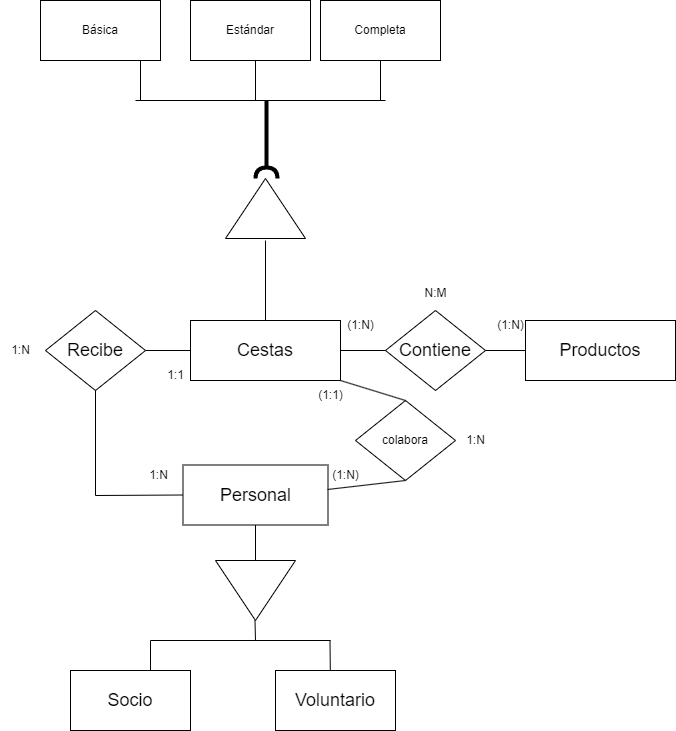

The diagram above was exported from draw.io. Its source (the exported page's mxGraphModel, read from the mxfile embedded in the PNG):
<mxGraphModel dx="1434" dy="844" grid="1" gridSize="10" guides="1" tooltips="1" connect="1" arrows="1" fold="1" page="1" pageScale="1" pageWidth="827" pageHeight="1169" math="0" shadow="0">
  <root>
    <mxCell id="0" />
    <mxCell id="1" parent="0" />
    <mxCell id="OeP2As1SIRDO0nkmu6kT-2" value="&lt;font style=&quot;font-size: 18px;&quot;&gt;Productos&lt;/font&gt;" style="rounded=0;whiteSpace=wrap;html=1;" vertex="1" parent="1">
      <mxGeometry x="670" y="380" width="150" height="60" as="geometry" />
    </mxCell>
    <mxCell id="OeP2As1SIRDO0nkmu6kT-3" value="&lt;font style=&quot;font-size: 18px;&quot;&gt;Cestas&lt;/font&gt;" style="rounded=0;whiteSpace=wrap;html=1;" vertex="1" parent="1">
      <mxGeometry x="335" y="380" width="150" height="60" as="geometry" />
    </mxCell>
    <mxCell id="OeP2As1SIRDO0nkmu6kT-4" value="&lt;font style=&quot;font-size: 18px;&quot;&gt;Contiene&lt;/font&gt;" style="rhombus;whiteSpace=wrap;html=1;" vertex="1" parent="1">
      <mxGeometry x="530" y="370" width="100" height="80" as="geometry" />
    </mxCell>
    <mxCell id="OeP2As1SIRDO0nkmu6kT-6" value="&lt;font style=&quot;font-size: 18px;&quot;&gt;Recibe&lt;/font&gt;" style="rhombus;whiteSpace=wrap;html=1;" vertex="1" parent="1">
      <mxGeometry x="190" y="370" width="100" height="80" as="geometry" />
    </mxCell>
    <mxCell id="OeP2As1SIRDO0nkmu6kT-7" value="1:N" style="text;html=1;align=center;verticalAlign=middle;resizable=0;points=[];autosize=1;strokeColor=none;fillColor=none;" vertex="1" parent="1">
      <mxGeometry x="282.5" y="520" width="40" height="30" as="geometry" />
    </mxCell>
    <mxCell id="OeP2As1SIRDO0nkmu6kT-8" value="1:1" style="text;html=1;align=center;verticalAlign=middle;resizable=0;points=[];autosize=1;strokeColor=none;fillColor=none;" vertex="1" parent="1">
      <mxGeometry x="300" y="420" width="40" height="30" as="geometry" />
    </mxCell>
    <mxCell id="OeP2As1SIRDO0nkmu6kT-9" value="(1:N)" style="text;html=1;align=center;verticalAlign=middle;resizable=0;points=[];autosize=1;strokeColor=none;fillColor=none;" vertex="1" parent="1">
      <mxGeometry x="465" y="520" width="50" height="30" as="geometry" />
    </mxCell>
    <mxCell id="OeP2As1SIRDO0nkmu6kT-10" value="(1:N)" style="text;html=1;align=center;verticalAlign=middle;resizable=0;points=[];autosize=1;strokeColor=none;fillColor=none;" vertex="1" parent="1">
      <mxGeometry x="630" y="370" width="50" height="30" as="geometry" />
    </mxCell>
    <mxCell id="OeP2As1SIRDO0nkmu6kT-11" value="(1:N)" style="text;html=1;align=center;verticalAlign=middle;resizable=0;points=[];autosize=1;strokeColor=none;fillColor=none;" vertex="1" parent="1">
      <mxGeometry x="480" y="370" width="50" height="30" as="geometry" />
    </mxCell>
    <mxCell id="OeP2As1SIRDO0nkmu6kT-12" value="1:N" style="text;html=1;align=center;verticalAlign=middle;resizable=0;points=[];autosize=1;strokeColor=none;fillColor=none;" vertex="1" parent="1">
      <mxGeometry x="145" y="395" width="40" height="30" as="geometry" />
    </mxCell>
    <mxCell id="OeP2As1SIRDO0nkmu6kT-13" value="&lt;font style=&quot;font-size: 18px;&quot;&gt;Personal&lt;/font&gt;" style="rounded=0;whiteSpace=wrap;html=1;" vertex="1" parent="1">
      <mxGeometry x="327.5" y="524.5" width="145" height="60" as="geometry" />
    </mxCell>
    <mxCell id="OeP2As1SIRDO0nkmu6kT-15" value="" style="endArrow=none;html=1;rounded=0;entryX=1;entryY=0.5;entryDx=0;entryDy=0;exitX=0;exitY=0.5;exitDx=0;exitDy=0;" edge="1" parent="1" source="OeP2As1SIRDO0nkmu6kT-4" target="OeP2As1SIRDO0nkmu6kT-3">
      <mxGeometry width="50" height="50" relative="1" as="geometry">
        <mxPoint x="560" y="460" as="sourcePoint" />
        <mxPoint x="610" y="410" as="targetPoint" />
      </mxGeometry>
    </mxCell>
    <mxCell id="OeP2As1SIRDO0nkmu6kT-16" value="" style="endArrow=none;html=1;rounded=0;entryX=1;entryY=0.5;entryDx=0;entryDy=0;exitX=0;exitY=0.5;exitDx=0;exitDy=0;" edge="1" parent="1" source="OeP2As1SIRDO0nkmu6kT-3" target="OeP2As1SIRDO0nkmu6kT-6">
      <mxGeometry width="50" height="50" relative="1" as="geometry">
        <mxPoint x="330" y="410" as="sourcePoint" />
        <mxPoint x="300" y="409.5" as="targetPoint" />
      </mxGeometry>
    </mxCell>
    <mxCell id="OeP2As1SIRDO0nkmu6kT-17" value="" style="endArrow=none;html=1;rounded=0;entryX=0;entryY=0.5;entryDx=0;entryDy=0;exitX=1;exitY=0.5;exitDx=0;exitDy=0;" edge="1" parent="1" source="OeP2As1SIRDO0nkmu6kT-4" target="OeP2As1SIRDO0nkmu6kT-2">
      <mxGeometry width="50" height="50" relative="1" as="geometry">
        <mxPoint x="560" y="460" as="sourcePoint" />
        <mxPoint x="610" y="410" as="targetPoint" />
      </mxGeometry>
    </mxCell>
    <mxCell id="OeP2As1SIRDO0nkmu6kT-19" value="colabora" style="rhombus;whiteSpace=wrap;html=1;" vertex="1" parent="1">
      <mxGeometry x="500" y="460" width="100" height="80" as="geometry" />
    </mxCell>
    <mxCell id="OeP2As1SIRDO0nkmu6kT-21" value="" style="endArrow=none;html=1;rounded=0;entryX=0.5;entryY=1;entryDx=0;entryDy=0;exitX=0;exitY=0.5;exitDx=0;exitDy=0;" edge="1" parent="1" source="OeP2As1SIRDO0nkmu6kT-13" target="OeP2As1SIRDO0nkmu6kT-6">
      <mxGeometry width="50" height="50" relative="1" as="geometry">
        <mxPoint x="240" y="710" as="sourcePoint" />
        <mxPoint x="610" y="410" as="targetPoint" />
        <Array as="points">
          <mxPoint x="240" y="555" />
        </Array>
      </mxGeometry>
    </mxCell>
    <mxCell id="OeP2As1SIRDO0nkmu6kT-22" value="" style="endArrow=none;html=1;rounded=0;entryX=1;entryY=1;entryDx=0;entryDy=0;exitX=0.5;exitY=0;exitDx=0;exitDy=0;" edge="1" parent="1" source="OeP2As1SIRDO0nkmu6kT-19" target="OeP2As1SIRDO0nkmu6kT-3">
      <mxGeometry width="50" height="50" relative="1" as="geometry">
        <mxPoint x="400" y="490" as="sourcePoint" />
        <mxPoint x="450" y="440" as="targetPoint" />
      </mxGeometry>
    </mxCell>
    <mxCell id="OeP2As1SIRDO0nkmu6kT-23" value="" style="endArrow=none;html=1;rounded=0;entryX=0.5;entryY=1;entryDx=0;entryDy=0;exitX=0.997;exitY=0.408;exitDx=0;exitDy=0;exitPerimeter=0;" edge="1" parent="1" source="OeP2As1SIRDO0nkmu6kT-13" target="OeP2As1SIRDO0nkmu6kT-19">
      <mxGeometry width="50" height="50" relative="1" as="geometry">
        <mxPoint x="550" y="720" as="sourcePoint" />
        <mxPoint x="438" y="449" as="targetPoint" />
      </mxGeometry>
    </mxCell>
    <mxCell id="OeP2As1SIRDO0nkmu6kT-24" value="" style="triangle;whiteSpace=wrap;html=1;rotation=-90;" vertex="1" parent="1">
      <mxGeometry x="380" y="228" width="60" height="80" as="geometry" />
    </mxCell>
    <mxCell id="OeP2As1SIRDO0nkmu6kT-25" value="" style="endArrow=none;html=1;rounded=0;" edge="1" parent="1" source="OeP2As1SIRDO0nkmu6kT-3">
      <mxGeometry width="50" height="50" relative="1" as="geometry">
        <mxPoint x="560" y="450" as="sourcePoint" />
        <mxPoint x="410" y="300" as="targetPoint" />
      </mxGeometry>
    </mxCell>
    <mxCell id="OeP2As1SIRDO0nkmu6kT-28" value="" style="endArrow=none;html=1;rounded=0;endFill=0;startArrow=halfCircle;startFill=0;endSize=14;strokeWidth=4;" edge="1" parent="1">
      <mxGeometry width="50" height="50" relative="1" as="geometry">
        <mxPoint x="411" y="238" as="sourcePoint" />
        <mxPoint x="411" y="160" as="targetPoint" />
      </mxGeometry>
    </mxCell>
    <mxCell id="OeP2As1SIRDO0nkmu6kT-29" value="" style="endArrow=none;html=1;rounded=0;" edge="1" parent="1">
      <mxGeometry width="50" height="50" relative="1" as="geometry">
        <mxPoint x="280" y="160" as="sourcePoint" />
        <mxPoint x="530" y="160" as="targetPoint" />
      </mxGeometry>
    </mxCell>
    <mxCell id="OeP2As1SIRDO0nkmu6kT-30" value="" style="endArrow=none;html=1;rounded=0;" edge="1" parent="1">
      <mxGeometry width="50" height="50" relative="1" as="geometry">
        <mxPoint x="285" y="160" as="sourcePoint" />
        <mxPoint x="285" y="120" as="targetPoint" />
      </mxGeometry>
    </mxCell>
    <mxCell id="OeP2As1SIRDO0nkmu6kT-31" value="" style="endArrow=none;html=1;rounded=0;" edge="1" parent="1" target="OeP2As1SIRDO0nkmu6kT-32">
      <mxGeometry width="50" height="50" relative="1" as="geometry">
        <mxPoint x="525" y="160" as="sourcePoint" />
        <mxPoint x="525" y="120" as="targetPoint" />
      </mxGeometry>
    </mxCell>
    <mxCell id="OeP2As1SIRDO0nkmu6kT-32" value="Completa" style="rounded=0;whiteSpace=wrap;html=1;" vertex="1" parent="1">
      <mxGeometry x="465" y="60" width="120" height="60" as="geometry" />
    </mxCell>
    <mxCell id="OeP2As1SIRDO0nkmu6kT-33" value="Estándar" style="rounded=0;whiteSpace=wrap;html=1;" vertex="1" parent="1">
      <mxGeometry x="335" y="60" width="120" height="60" as="geometry" />
    </mxCell>
    <mxCell id="OeP2As1SIRDO0nkmu6kT-34" value="Básica" style="rounded=0;whiteSpace=wrap;html=1;" vertex="1" parent="1">
      <mxGeometry x="185" y="60" width="120" height="60" as="geometry" />
    </mxCell>
    <mxCell id="OeP2As1SIRDO0nkmu6kT-35" value="" style="endArrow=none;html=1;rounded=0;" edge="1" parent="1">
      <mxGeometry width="50" height="50" relative="1" as="geometry">
        <mxPoint x="400" y="160" as="sourcePoint" />
        <mxPoint x="400" y="120" as="targetPoint" />
      </mxGeometry>
    </mxCell>
    <mxCell id="OeP2As1SIRDO0nkmu6kT-37" value="" style="triangle;whiteSpace=wrap;html=1;rotation=90;" vertex="1" parent="1">
      <mxGeometry x="370" y="610" width="60" height="80" as="geometry" />
    </mxCell>
    <mxCell id="OeP2As1SIRDO0nkmu6kT-38" value="" style="endArrow=none;html=1;rounded=0;entryX=0;entryY=0.5;entryDx=0;entryDy=0;exitX=0.5;exitY=1;exitDx=0;exitDy=0;" edge="1" parent="1" source="OeP2As1SIRDO0nkmu6kT-13" target="OeP2As1SIRDO0nkmu6kT-37">
      <mxGeometry width="50" height="50" relative="1" as="geometry">
        <mxPoint x="421" y="390" as="sourcePoint" />
        <mxPoint x="424" y="310" as="targetPoint" />
      </mxGeometry>
    </mxCell>
    <mxCell id="OeP2As1SIRDO0nkmu6kT-39" value="" style="endArrow=none;html=1;rounded=0;" edge="1" parent="1">
      <mxGeometry width="50" height="50" relative="1" as="geometry">
        <mxPoint x="295" y="700" as="sourcePoint" />
        <mxPoint x="475" y="700" as="targetPoint" />
      </mxGeometry>
    </mxCell>
    <mxCell id="OeP2As1SIRDO0nkmu6kT-40" value="" style="endArrow=none;html=1;rounded=0;" edge="1" parent="1">
      <mxGeometry width="50" height="50" relative="1" as="geometry">
        <mxPoint x="295" y="740" as="sourcePoint" />
        <mxPoint x="295" y="700" as="targetPoint" />
      </mxGeometry>
    </mxCell>
    <mxCell id="OeP2As1SIRDO0nkmu6kT-41" value="" style="endArrow=none;html=1;rounded=0;" edge="1" parent="1">
      <mxGeometry width="50" height="50" relative="1" as="geometry">
        <mxPoint x="400" y="700" as="sourcePoint" />
        <mxPoint x="399.5" y="680" as="targetPoint" />
      </mxGeometry>
    </mxCell>
    <mxCell id="OeP2As1SIRDO0nkmu6kT-42" value="" style="endArrow=none;html=1;rounded=0;" edge="1" parent="1">
      <mxGeometry width="50" height="50" relative="1" as="geometry">
        <mxPoint x="475" y="750" as="sourcePoint" />
        <mxPoint x="474.5" y="700" as="targetPoint" />
      </mxGeometry>
    </mxCell>
    <mxCell id="OeP2As1SIRDO0nkmu6kT-43" value="&lt;font style=&quot;font-size: 18px;&quot;&gt;Voluntario&lt;/font&gt;" style="rounded=0;whiteSpace=wrap;html=1;" vertex="1" parent="1">
      <mxGeometry x="420" y="730" width="120" height="60" as="geometry" />
    </mxCell>
    <mxCell id="OeP2As1SIRDO0nkmu6kT-44" value="&lt;font style=&quot;font-size: 18px;&quot;&gt;Socio&lt;/font&gt;" style="rounded=0;whiteSpace=wrap;html=1;" vertex="1" parent="1">
      <mxGeometry x="215" y="730" width="120" height="60" as="geometry" />
    </mxCell>
    <mxCell id="OeP2As1SIRDO0nkmu6kT-45" value="1:N" style="text;html=1;align=center;verticalAlign=middle;resizable=0;points=[];autosize=1;strokeColor=none;fillColor=none;" vertex="1" parent="1">
      <mxGeometry x="600" y="485" width="40" height="30" as="geometry" />
    </mxCell>
    <mxCell id="OeP2As1SIRDO0nkmu6kT-46" value="(1:1)" style="text;html=1;align=center;verticalAlign=middle;resizable=0;points=[];autosize=1;strokeColor=none;fillColor=none;" vertex="1" parent="1">
      <mxGeometry x="450" y="440" width="50" height="30" as="geometry" />
    </mxCell>
    <mxCell id="OeP2As1SIRDO0nkmu6kT-47" value="N:M" style="text;html=1;align=center;verticalAlign=middle;resizable=0;points=[];autosize=1;strokeColor=none;fillColor=none;" vertex="1" parent="1">
      <mxGeometry x="555" y="338" width="50" height="30" as="geometry" />
    </mxCell>
  </root>
</mxGraphModel>